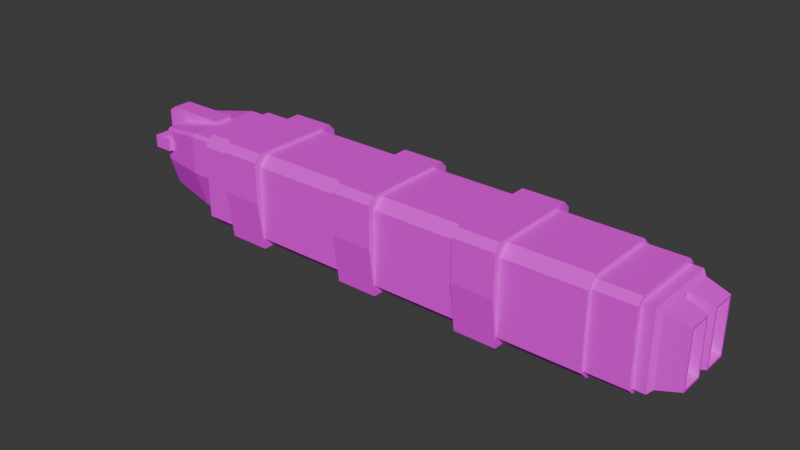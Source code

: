 # Source: civillian.blend  (saved by Blender 4.3.34; exported with 4.5.12 LTS)
import bpy
from mathutils import Matrix  # noqa: F401  (used for matrix-valued properties, if any)

bpy.ops.wm.read_factory_settings(use_empty=True)
scene = bpy.context.scene
scene.name = 'Scene'

# ---- collections
col_collection = bpy.data.collections.new('Collection'); scene.collection.children.link(col_collection)

# ---- images (referenced by path relative to the original .blend; pixels are not part of the script)
import os
ASSET_DIR = os.environ.get("B2B_ASSET_DIR", "")  # directory of the original .blend (textures are referenced by path, not embedded)
HERE = os.path.dirname(os.path.abspath(__file__))  # packed textures are extracted next to this script under _unpacked/

def load_image(name, relpath, width, height, colorspace="sRGB"):
    """Load a texture the original file referenced (path relative to the .blend, or extracted next to this script)."""
    p = next((c for c in (os.path.join(HERE, relpath), os.path.join(ASSET_DIR, relpath)) if relpath and os.path.exists(c)), "")
    if p:
        img = bpy.data.images.load(p, check_existing=True)
        img.name = name
    else:  # same state as the original file: an image datablock whose file is absent (Cycles renders it pink)
        img = bpy.data.images.new(name, width, height)
        img.source = "FILE"
        img.filepath = "//" + (relpath or name)
    img.colorspace_settings.name = colorspace
    return img
img_civillian = load_image('Civillian', 'Civillian.png', 1024, 1024, 'sRGB')

# ---- materials (node trees are filled in below, after node groups)
mat_civillian = bpy.data.materials.new('civillian')
mat_civillian.alpha_threshold = 0.0
mat_civillian.use_transparent_shadow = False
mat_civillian.roughness = 0.5
mat_civillian.line_color = (0.0, 0.0, 0.0, 1.0)

# ---- material node trees
mat_civillian.use_nodes = True; mat_civillian.node_tree.nodes.clear()
_N = mat_civillian.node_tree.nodes; _L = mat_civillian.node_tree.links
n0 = _N.new('ShaderNodeOutputMaterial'); n0.name = 'Material Output'; n0.location = (300, 300)
n1 = _N.new('ShaderNodeBsdfPrincipled'); n1.name = 'Principled BSDF'; n1.location = (10, 300)
n1.inputs[3].default_value = 1.45
n2 = _N.new('ShaderNodeTexImage'); n2.name = 'Image Texture'; n2.location = (-280, 280)
n2.image = img_civillian
_L.new(n1.outputs[0], n0.inputs[0])
_L.new(n2.outputs[0], n1.inputs[0])
n0.is_active_output = True

# ---- world
world_world = bpy.data.worlds.new('World'); scene.world = world_world
world_world.use_nodes = True; world_world.node_tree.nodes.clear()
_N = world_world.node_tree.nodes; _L = world_world.node_tree.links
n0 = _N.new('ShaderNodeOutputWorld'); n0.name = 'World Output'; n0.location = (300, 300)
n1 = _N.new('ShaderNodeBackground'); n1.name = 'Background'; n1.location = (10, 300)
n1.inputs[0].default_value = (0.05088, 0.05088, 0.05088, 1.0)
_L.new(n1.outputs[0], n0.inputs[0])
n0.is_active_output = True
world_world.color = (0.05088, 0.05088, 0.05088)
world_world.use_sun_shadow = False
world_world.sun_shadow_jitter_overblur = 0.0

# ---- meshes
me_cube = bpy.data.meshes.new('Cube')
me_cube.from_pydata([(-0.5949, -0.6597, 0.7724), (0.5486, -0.6597, 0.7724), (-0.5949, 0.6597, -0.6073), (0.5486, 0.6597, -0.6073), (0.5486, 1.26, -1.236), (-0.5949, 1.26, -1.236), (2.905, 1.26, -1.236), (4.049, 1.26, -1.236), (4.049, 0.6597, -0.6073), (2.905, 0.6597, -0.6073), (4.049, -0.6597, 0.7724), (2.905, -0.6597, 0.7724), (4.049, -0.6597, -0.6073), (2.905, -0.6597, -0.6073), (2.905, 0.6597, 0.7724), (4.049, 0.6597, 0.7724), (4.049, -1.26, -1.236), (2.905, -1.26, -1.236), (-4.304, 1.26, -1.236), (-3.161, 1.26, -1.236), (-3.161, 0.6597, -0.6073), (-4.304, 0.6597, -0.6073), (-3.161, -0.6597, 0.7724), (-4.304, -0.6597, 0.7724), (-3.161, -0.6597, -0.6073), (-4.304, -0.6597, -0.6073), (-4.304, 0.6597, 0.7724), (-3.161, 0.6597, 0.7724), (-3.161, -1.26, -1.236), (-4.304, -1.26, -1.236), (7.262, 1.022, 1.078), (7.262, 1.022, -0.9659), (7.262, -1.022, 1.078), (7.262, -1.022, -0.9659), (6.2, 0.9921, 1.219), (6.2, 1.164, 1.048), (6.2, 1.164, -0.9362), (6.2, 0.9921, -1.108), (6.2, -1.164, 1.048), (6.2, -0.9921, 1.219), (6.2, -0.9921, -1.108), (6.2, -1.164, -0.9362), (7.274, 1.164, 1.048), (7.274, 0.9921, 1.219), (7.274, 0.9921, -1.108), (7.274, 1.164, -0.9362), (7.274, -0.9921, 1.219), (7.274, -1.164, 1.048), (7.274, -1.164, -0.9362), (7.274, -0.9921, -1.108), (7.262, 0.0, 1.078), (7.262, 0.0, -0.9659), (7.689, 0.917, 0.9729), (7.579, 1.022, 1.078), (7.689, 0.917, -0.8612), (7.579, 1.022, -0.9659), (7.689, -0.917, 0.9729), (7.579, -1.022, 1.078), (7.689, -0.917, -0.8612), (7.579, -1.022, -0.9659), (7.689, -0.1047, 0.9729), (7.689, 0.1047, 0.9729), (7.579, 0.0, 1.078), (7.689, 0.1047, -0.8612), (7.689, -0.1047, -0.8612), (7.579, 0.0, -0.9659), (8.294, -0.2302, -0.6416), (8.294, -0.2302, 0.7534), (8.294, -0.7916, 0.7534), (8.294, -0.7916, -0.6416), (8.294, 0.7916, -0.6416), (8.294, 0.7916, 0.7534), (8.294, 0.2302, 0.7534), (8.294, 0.2302, -0.6416), (8.294, -0.1795, 0.804), (8.294, -0.1795, -0.6923), (8.294, -0.8422, 0.804), (8.294, -0.8422, -0.6923), (8.294, 0.8422, 0.804), (8.294, 0.8422, -0.6923), (8.294, 0.1795, 0.804), (8.294, 0.1795, -0.6923), (7.972, -0.3044, 0.5689), (7.972, -0.3044, -0.4572), (7.972, -0.7174, 0.5689), (7.972, -0.7174, -0.4572), (7.972, 0.7174, 0.5689), (7.972, 0.7174, -0.4572), (7.972, 0.3044, 0.5689), (7.972, 0.3044, -0.4572), (-7.292, 0.2707, -1.151), (-7.292, -0.2707, -1.151), (-5.881, 0.2707, -1.151), (-5.881, -0.2707, -1.151), (-5.881, -0.2707, 1.263), (-5.881, 0.2707, 1.263), (-7.731, -0.2707, 0.3583), (-7.731, 0.2707, 0.3583), (-5.881, -0.2707, 0.3583), (-5.881, 0.2707, 0.3583), (-6.258, -0.7408, 0.7013), (-6.258, 0.7408, 0.7013), (-6.258, -0.7408, 0.3578), (-6.258, 0.7408, 0.3578), (-7.479, -0.7408, 0.3578), (-7.479, -0.7408, 0.7013), (-7.479, 0.7408, 0.7013), (-7.479, 0.7408, 0.3578), (-6.954, -0.7408, 0.7013), (-6.954, -0.7408, 0.3578), (-6.954, 0.7408, 0.3578), (-6.954, 0.7408, 0.7013), (-6.954, -1.037, 0.3578), (-6.954, -1.037, 0.7013), (-7.479, -1.037, 0.7013), (-7.479, -1.037, 0.3578), (-6.954, 1.037, 0.7013), (-6.954, 1.037, 0.3578), (-7.479, 1.037, 0.3578), (-7.479, 1.037, 0.7013), (-5.181, -1.12, 0.05586), (-5.181, 1.12, 0.05586), (-5.864, -1.12, 0.05586), (-5.864, 1.12, 0.05586), (-7.158, -0.8841, 0.05586), (-7.158, 0.8841, 0.05586), (-7.563, -0.2707, 1.263), (-7.731, -0.2707, 1.132), (-7.731, 0.2707, 1.132), (-7.563, 0.2707, 1.263), (0.5486, -0.6597, -0.6073), (-0.5949, -0.6597, -0.6073), (-0.5949, 0.6597, 0.7724), (0.5486, 0.6597, 0.7724), (0.5486, -1.26, -1.236), (-0.5949, -1.26, -1.236), (4.049, -1.433, 0.08253), (2.905, -1.433, 0.08253), (2.905, -0.6597, 0.08253), (4.049, -0.6597, 0.08253), (-0.5949, -1.433, 0.08253), (0.5486, -1.433, 0.08253), (-0.5949, -0.6597, 0.08253), (0.5486, -0.6597, 0.08253), (-3.161, -1.433, 0.08253), (-4.304, -1.433, 0.08253), (-4.304, -0.6597, 0.08253), (-3.161, -0.6597, 0.08253), (2.905, 1.433, 0.08253), (4.049, 1.433, 0.08253), (4.049, 0.6597, 0.08253), (2.905, 0.6597, 0.08253), (-0.5949, 0.6597, 0.08253), (0.5486, 0.6597, 0.08253), (0.5486, 1.433, 0.08253), (-0.5949, 1.433, 0.08253), (-4.304, 1.433, 0.08253), (-3.161, 1.433, 0.08253), (-3.161, 0.6597, 0.08253), (-4.304, 0.6597, 0.08253), (0.5486, -1.253, 1.401), (0.5486, -1.433, 1.213), (0.5486, -1.271, 1.32), (-0.5949, -1.433, 1.213), (-0.5949, -1.253, 1.401), (-0.5949, -1.271, 1.32), (2.905, -1.433, 1.213), (2.905, -1.253, 1.401), (2.905, -1.271, 1.32), (4.049, -1.253, 1.401), (4.049, -1.433, 1.213), (4.049, -1.271, 1.32), (2.905, 1.253, 1.401), (2.905, 1.433, 1.213), (2.905, 1.271, 1.32), (4.049, 1.433, 1.213), (4.049, 1.253, 1.401), (4.049, 1.271, 1.32), (-4.304, -1.433, 1.213), (-4.304, -1.253, 1.401), (-4.304, -1.271, 1.32), (-3.161, -1.253, 1.401), (-3.161, -1.433, 1.213), (-3.161, -1.271, 1.32), (-4.304, 1.253, 1.401), (-4.304, 1.433, 1.213), (-4.304, 1.271, 1.32), (-3.161, 1.433, 1.213), (-3.161, 1.253, 1.401), (-3.161, 1.271, 1.32), (-0.5949, 1.253, 1.401), (-0.5949, 1.433, 1.213), (-0.5949, 1.271, 1.32), (0.5486, 1.433, 1.213), (0.5486, 1.253, 1.401), (0.5486, 1.271, 1.32), (6.2, 1.258, 1.051), (6.2, 0.9948, 1.314), (6.2, 0.9948, -1.202), (6.2, 1.258, -0.9389), (6.2, -0.9948, 1.314), (6.2, -1.258, 1.051), (6.2, -1.258, -0.9389), (6.2, -0.9948, -1.202), (-5.181, 0.9948, 1.314), (-5.181, 1.258, 1.051), (-5.181, 1.258, -0.9389), (-5.181, 0.9948, -1.202), (-5.181, -1.258, 1.051), (-5.181, -0.9948, 1.314), (-5.181, -0.9948, -1.202), (-5.181, -1.258, -0.9389), (0.6518, 0.9948, -1.202), (0.6518, 1.258, -0.9389), (-0.6518, 1.258, -0.9389), (-0.6518, 0.9948, -1.202), (0.6518, -0.9948, 1.314), (0.6518, -1.258, 1.051), (-0.6518, -1.258, 1.051), (-0.6518, -0.9948, 1.314), (0.6518, -1.258, -0.9389), (0.6518, -0.9948, -1.202), (-0.6518, -0.9948, -1.202), (-0.6518, -1.258, -0.9389), (-0.6518, 0.9948, 1.314), (-0.6518, 1.258, 1.051), (0.6518, 1.258, 1.051), (0.6518, 0.9948, 1.314), (-5.181, 1.12, 1.092), (-5.181, 1.036, 1.175), (-5.181, 0.6841, -1.064), (-5.181, 0.7919, -0.9845), (-5.181, -1.036, 1.175), (-5.181, -1.12, 1.092), (-5.181, -0.7919, -0.9845), (-5.181, -0.6841, -1.064), (-5.864, 0.6841, -1.064), (-5.864, 0.7919, -0.9845), (-5.864, -0.7919, -0.9845), (-5.864, -0.6841, -1.064), (-5.864, -1.036, 1.175), (-5.864, -1.12, 1.092), (-5.864, 1.12, 1.092), (-5.864, 1.036, 1.175), (-7.158, 0.6306, -0.7491), (-7.158, 0.5228, -0.8282), (-7.158, -0.5228, -0.8282), (-7.158, -0.6306, -0.7491), (-7.158, -0.8841, 0.8567), (-7.158, -0.8008, 0.94), (-7.158, 0.8008, 0.94), (-7.158, 0.8841, 0.8567)], [], [(1, 133, 195, 194, 160, 162), (213, 226, 196, 199), (224, 204, 209, 219), (212, 198, 203, 221), (197, 227, 216, 200), (226, 213, 214, 225), (202, 201, 217, 220), (210, 211, 208, 209, 204, 205, 206, 207), (207, 215, 222, 210), (206, 205, 225, 214), (140, 135, 134, 141), (4, 134, 135, 5), (3, 130, 134, 4), (132, 0, 165, 164, 190, 192), (223, 218, 208, 211), (163, 140, 141, 161), (133, 153, 154, 193, 195), (154, 4, 5, 155), (224, 219, 216, 227), (212, 221, 222, 215), (218, 223, 220, 217), (149, 7, 6, 148), (15, 150, 149, 175, 177), (175, 149, 148, 173), (139, 10, 171, 170, 136), (8, 12, 16, 7), (7, 16, 17, 6), (137, 17, 16, 136), (14, 11, 168, 167, 172, 174), (150, 8, 7, 149), (11, 138, 137, 166, 168), (138, 13, 17, 137), (13, 9, 6, 17), (157, 19, 18, 156), (27, 158, 157, 187, 189), (187, 157, 156, 185), (147, 22, 183, 182, 144), (20, 24, 28, 19), (19, 28, 29, 18), (145, 29, 28, 144), (26, 23, 180, 179, 184, 186), (158, 20, 19, 157), (23, 146, 145, 178, 180), (146, 25, 29, 145), (25, 21, 18, 29), (34, 39, 46, 43), (44, 45, 42, 43, 46, 47, 48, 49), (40, 37, 44, 49), (36, 37, 40, 41, 38, 39, 34, 35), (38, 41, 48, 47), (51, 33, 32, 50), (50, 32, 57, 62), (30, 50, 62, 53), (32, 33, 59, 57), (33, 51, 65, 59), (40, 49, 48, 41), (46, 39, 38, 47), (42, 35, 34, 43), (44, 37, 36, 45), (36, 35, 42, 45), (51, 31, 55, 65), (31, 30, 53, 55), (31, 51, 50, 30), (60, 61, 62), (63, 64, 65), (52, 54, 55, 53), (57, 59, 58, 56), (62, 57, 56, 60), (65, 55, 54, 63), (53, 62, 61, 52), (59, 65, 64, 58), (60, 64, 63, 61), (70, 71, 86, 87), (60, 74, 75, 64), (56, 76, 74, 60), (58, 77, 76, 56), (64, 75, 77, 58), (72, 73, 89, 88), (52, 78, 79, 54), (61, 80, 78, 52), (63, 81, 80, 61), (54, 79, 81, 63), (67, 66, 75, 74), (68, 67, 74, 76), (69, 68, 76, 77), (66, 69, 77, 75), (71, 70, 79, 78), (72, 71, 78, 80), (73, 72, 80, 81), (70, 73, 81, 79), (83, 82, 84, 85), (87, 86, 88, 89), (68, 69, 85, 84), (66, 67, 82, 83), (73, 70, 87, 89), (71, 72, 88, 86), (69, 66, 83, 85), (67, 68, 84, 82), (234, 235, 230, 231, 121, 120), (242, 123, 125, 251), (228, 121, 123, 242), (234, 120, 122, 238), (230, 235, 239, 236), (120, 233, 241, 122), (240, 243, 250, 249), (238, 122, 124, 247), (123, 237, 244, 125), (126, 94, 95, 129), (98, 99, 95, 94), (128, 129, 95, 99, 97), (96, 127, 128, 97), (97, 99, 92, 90), (90, 92, 93, 91), (91, 93, 98, 96), (93, 92, 99, 98), (91, 96, 97, 90), (102, 103, 101, 100), (104, 105, 106, 107), (110, 109, 104, 107), (108, 111, 106, 105), (101, 103, 110, 111), (100, 101, 111, 108), (103, 102, 109, 110), (102, 100, 108, 109), (112, 113, 114, 115), (108, 113, 112, 109), (105, 114, 113, 108), (104, 115, 114, 105), (109, 112, 115, 104), (116, 117, 118, 119), (110, 117, 116, 111), (107, 118, 117, 110), (106, 119, 118, 107), (111, 116, 119, 106), (246, 247, 124, 125, 244, 245), (122, 241, 248, 124), (124, 248, 249, 250, 251, 125), (120, 121, 228, 229, 232, 233), (236, 239, 246, 245), (121, 231, 237, 123), (126, 129, 128, 127), (96, 98, 94, 126, 127), (153, 3, 4, 154), (0, 142, 140, 163, 165), (142, 131, 135, 140), (131, 2, 5, 135), (10, 15, 177, 176, 169, 171), (172, 167, 169, 176), (12, 139, 136, 16), (166, 137, 136, 170), (130, 143, 141, 134), (190, 164, 160, 194), (22, 27, 189, 188, 181, 183), (184, 179, 181, 188), (24, 147, 144, 28), (178, 145, 144, 182), (9, 151, 148, 6), (151, 14, 174, 173, 148), (152, 132, 192, 191, 155), (2, 152, 155, 5), (193, 154, 155, 191), (21, 159, 156, 18), (159, 26, 186, 185, 156), (160, 161, 162), (163, 164, 165), (166, 167, 168), (169, 170, 171), (172, 173, 174), (175, 176, 177), (178, 179, 180), (181, 182, 183), (184, 185, 186), (187, 188, 189), (190, 191, 192), (193, 194, 195), (190, 194, 193, 191), (160, 164, 163, 161), (169, 167, 166, 170), (172, 176, 175, 173), (181, 179, 178, 182), (184, 188, 187, 185), (143, 1, 162, 161, 141), (206, 214, 215, 207), (223, 211, 210, 222), (204, 224, 225, 205), (213, 199, 198, 212), (202, 220, 221, 203), (227, 197, 196, 226), (219, 209, 208, 218), (217, 201, 200, 216), (218, 217, 216, 219), (226, 225, 224, 227), (220, 223, 222, 221), (212, 215, 214, 213), (198, 199, 196, 197, 200, 201, 202, 203), (228, 242, 243, 229), (241, 233, 232, 240), (239, 235, 234, 238), (230, 236, 237, 231), (242, 251, 250, 243), (248, 241, 240, 249), (246, 239, 238, 247), (236, 245, 244, 237), (232, 229, 243, 240)])
_uv = me_cube.uv_layers.new(name='UVMap')
_uv.uv.foreach_set('vector', [0.5585, 0.02454, 0.5585, 0.1481, 0.5541, 0.1574, 0.5498, 0.1565, 0.5498, 0.01618, 0.5541, 0.0152, 0.1168, 0.2785, 0.01923, 0.2785, 0.01905, 0.006122, 0.1166, 0.006122, 0.3888, 0.3425, 0.3888, 0.5648, 0.2911, 0.5648, 0.2911, 0.3425, 0.4269, 0.2779, 0.4269, 0.006122, 0.5246, 0.006122, 0.5246, 0.2779, 0.3888, 0.006122, 0.3888, 0.2785, 0.2911, 0.2785, 0.2911, 0.006122, 0.01923, 0.2785, 0.1168, 0.2785, 0.1168, 0.3425, 0.01927, 0.3425, 0.1555, 0.006122, 0.253, 0.006122, 0.2529, 0.2785, 0.1553, 0.2785, 0.2655, 0.8603, 0.2525, 0.8732, 0.1548, 0.8732, 0.1419, 0.8603, 0.1419, 0.7626, 0.1548, 0.7497, 0.2525, 0.7497, 0.2655, 0.7626, 0.4269, 0.5636, 0.4269, 0.3417, 0.5246, 0.3417, 0.5246, 0.5636, 0.117, 0.5648, 0.01942, 0.5648, 0.01927, 0.3425, 0.1168, 0.3425, 0.6903, 0.7571, 0.6901, 0.828, 0.6262, 0.828, 0.6263, 0.7571, 0.7031, 0.3198, 0.7031, 0.1788, 0.7669, 0.1788, 0.7669, 0.3198, 0.6821, 0.1481, 0.6821, 0.02454, 0.6909, 0.01578, 0.6909, 0.1569, 0.5585, 0.5424, 0.5585, 0.666, 0.5541, 0.6753, 0.5498, 0.6743, 0.5498, 0.5341, 0.5541, 0.5331, 0.1552, 0.3425, 0.2528, 0.3425, 0.2527, 0.5648, 0.1551, 0.5648, 0.6903, 0.6967, 0.6903, 0.7571, 0.6263, 0.7571, 0.6263, 0.6966, 0.5585, 0.1481, 0.6203, 0.1481, 0.6203, 0.1665, 0.5598, 0.1665, 0.5541, 0.1574, 0.8432, 0.2392, 0.8433, 0.3101, 0.7793, 0.3101, 0.7792, 0.2392, 0.3888, 0.3425, 0.2911, 0.3425, 0.2911, 0.2785, 0.3888, 0.2785, 0.4269, 0.2779, 0.5246, 0.2779, 0.5246, 0.3417, 0.4269, 0.3417, 0.2528, 0.3425, 0.1552, 0.3425, 0.1553, 0.2785, 0.2529, 0.2785, 0.8432, 0.5844, 0.8433, 0.6553, 0.7793, 0.6554, 0.7792, 0.5845, 0.5585, 0.3207, 0.6203, 0.3207, 0.6203, 0.3391, 0.5598, 0.3391, 0.5541, 0.3301, 0.8432, 0.524, 0.8432, 0.5844, 0.7792, 0.5845, 0.7792, 0.5241, 0.6203, 0.1972, 0.5585, 0.1972, 0.5541, 0.1878, 0.5598, 0.1788, 0.6203, 0.1788, 0.6821, 0.3207, 0.6821, 0.1972, 0.6909, 0.1884, 0.6909, 0.3295, 0.7031, 0.4731, 0.7031, 0.3321, 0.7669, 0.3321, 0.7669, 0.4731, 0.8433, 0.3828, 0.8432, 0.4537, 0.7792, 0.4537, 0.7793, 0.3828, 0.01489, 0.5955, 0.01489, 0.719, 0.01044, 0.7284, 0.006122, 0.7274, 0.006122, 0.5871, 0.01044, 0.5861, 0.6203, 0.3207, 0.6821, 0.3207, 0.6909, 0.3295, 0.6203, 0.3391, 0.01489, 0.719, 0.07666, 0.719, 0.07666, 0.7374, 0.01618, 0.7374, 0.01044, 0.7284, 0.07666, 0.719, 0.1384, 0.719, 0.1472, 0.7278, 0.07666, 0.7374, 0.1384, 0.719, 0.1384, 0.5955, 0.1472, 0.5867, 0.1472, 0.7278, 0.7671, 0.7377, 0.7672, 0.8086, 0.7032, 0.8087, 0.7031, 0.7378, 0.5585, 0.4933, 0.6203, 0.4933, 0.6203, 0.5118, 0.5598, 0.5118, 0.5541, 0.5027, 0.7671, 0.6773, 0.7671, 0.7377, 0.7031, 0.7378, 0.7031, 0.6774, 0.6203, 0.3698, 0.5585, 0.3698, 0.5541, 0.3605, 0.5598, 0.3514, 0.6203, 0.3514, 0.6821, 0.4933, 0.6821, 0.3698, 0.6909, 0.361, 0.6909, 0.5021, 0.7031, 0.6651, 0.7031, 0.524, 0.7669, 0.524, 0.7669, 0.6651, 0.6139, 0.7571, 0.6138, 0.828, 0.5498, 0.828, 0.5499, 0.7571, 0.287, 0.5955, 0.287, 0.719, 0.2825, 0.7284, 0.2782, 0.7274, 0.2782, 0.5871, 0.2825, 0.5861, 0.6203, 0.4933, 0.6821, 0.4933, 0.6909, 0.5021, 0.6203, 0.5118, 0.287, 0.719, 0.3487, 0.719, 0.3487, 0.7375, 0.2883, 0.7375, 0.2825, 0.7284, 0.3487, 0.719, 0.4105, 0.719, 0.4193, 0.7278, 0.3487, 0.7375, 0.4105, 0.719, 0.4105, 0.5955, 0.4193, 0.5867, 0.4193, 0.7278, 0.434, 0.7581, 0.434, 0.8555, 0.3813, 0.8555, 0.3813, 0.7581, 0.8937, 0.1119, 0.8853, 0.1204, 0.7879, 0.1204, 0.7795, 0.1119, 0.7795, 0.01454, 0.7879, 0.006122, 0.8853, 0.006122, 0.8937, 0.01454, 0.9732, 0.4134, 0.9732, 0.5108, 0.9206, 0.5108, 0.9206, 0.4134, 0.8853, 0.6773, 0.8937, 0.6857, 0.8937, 0.7832, 0.8853, 0.7916, 0.7879, 0.7916, 0.7795, 0.7832, 0.7795, 0.6857, 0.7879, 0.6773, 0.9084, 0.524, 0.9084, 0.6214, 0.8557, 0.6213, 0.8557, 0.524, 0.5375, 0.9293, 0.5375, 0.9795, 0.4372, 0.9795, 0.4372, 0.9293, 0.9711, 0.5742, 0.9711, 0.6243, 0.9555, 0.6243, 0.9555, 0.5742, 0.9711, 0.524, 0.9711, 0.5742, 0.9555, 0.5742, 0.9555, 0.524, 0.9714, 0.3009, 0.9714, 0.4011, 0.9558, 0.4011, 0.9558, 0.3009, 0.9574, 0.6773, 0.9574, 0.7275, 0.9419, 0.7275, 0.9419, 0.6773, 0.9082, 0.6301, 0.8556, 0.6301, 0.8557, 0.6213, 0.9084, 0.6214, 0.3813, 0.8555, 0.434, 0.8555, 0.4341, 0.8639, 0.3814, 0.8639, 0.3814, 0.7497, 0.4341, 0.7497, 0.434, 0.7581, 0.3813, 0.7581, 0.9084, 0.407, 0.8557, 0.407, 0.8556, 0.3983, 0.9082, 0.3982, 0.8556, 0.3983, 0.8556, 0.3009, 0.9082, 0.3009, 0.9082, 0.3982, 0.9574, 0.7275, 0.9574, 0.7777, 0.9419, 0.7777, 0.9419, 0.7275, 0.2782, 0.9806, 0.2782, 0.8804, 0.2938, 0.8804, 0.2938, 0.9806, 0.5375, 0.8791, 0.5375, 0.9293, 0.4372, 0.9293, 0.4372, 0.8791, 0.9502, 0.5793, 0.9502, 0.569, 0.9555, 0.5742, 0.9361, 0.7326, 0.9361, 0.7223, 0.9419, 0.7275, 0.2993, 0.8858, 0.2993, 0.9757, 0.2938, 0.9806, 0.2938, 0.8804, 0.9558, 0.3009, 0.9558, 0.4011, 0.9504, 0.3962, 0.9504, 0.3063, 0.9555, 0.5742, 0.9555, 0.6243, 0.9502, 0.6192, 0.9502, 0.5793, 0.9419, 0.7275, 0.9419, 0.7777, 0.9361, 0.7725, 0.9361, 0.7326, 0.9555, 0.524, 0.9555, 0.5742, 0.9502, 0.569, 0.9502, 0.5292, 0.9419, 0.6773, 0.9419, 0.7275, 0.9361, 0.7223, 0.9361, 0.6825, 0.9047, 0.4193, 0.9047, 0.5093, 0.8944, 0.5093, 0.8944, 0.4193, 0.9697, 0.7457, 0.9697, 0.6773, 0.9855, 0.6862, 0.9855, 0.7365, 0.006122, 0.8855, 0.03587, 0.8939, 0.03587, 0.9673, 0.006122, 0.9754, 0.9502, 0.6192, 0.9206, 0.6155, 0.9206, 0.583, 0.9502, 0.5793, 0.9504, 0.3962, 0.9206, 0.3881, 0.9206, 0.3147, 0.9504, 0.3063, 0.9361, 0.7223, 0.906, 0.7187, 0.906, 0.6861, 0.9361, 0.6825, 0.9936, 0.1788, 0.9936, 0.2472, 0.9777, 0.238, 0.9777, 0.1876, 0.2993, 0.8858, 0.329, 0.8942, 0.329, 0.9676, 0.2993, 0.9757, 0.9502, 0.569, 0.9206, 0.5654, 0.9206, 0.5328, 0.9502, 0.5292, 0.07786, 0.9754, 0.04811, 0.9673, 0.04811, 0.8939, 0.07786, 0.8855, 0.9361, 0.7725, 0.906, 0.7688, 0.906, 0.7363, 0.9361, 0.7326, 0.1916, 0.888, 0.1916, 0.9564, 0.1892, 0.9589, 0.1892, 0.8855, 0.2192, 0.888, 0.1916, 0.888, 0.1892, 0.8855, 0.2217, 0.8855, 0.2192, 0.9564, 0.2192, 0.888, 0.2217, 0.8855, 0.2217, 0.9589, 0.1916, 0.9564, 0.2192, 0.9564, 0.2217, 0.9589, 0.1892, 0.9589, 0.8912, 0.9203, 0.8912, 0.9888, 0.8887, 0.9913, 0.8887, 0.9178, 0.9188, 0.9203, 0.8912, 0.9203, 0.8887, 0.9178, 0.9212, 0.9178, 0.9188, 0.9888, 0.9188, 0.9203, 0.9212, 0.9178, 0.9212, 0.9913, 0.8912, 0.9888, 0.9188, 0.9888, 0.9212, 0.9913, 0.8887, 0.9913, 0.7795, 0.9771, 0.7795, 0.9267, 0.7997, 0.9267, 0.7997, 0.9771, 0.812, 0.9771, 0.812, 0.9267, 0.8323, 0.9267, 0.8323, 0.9771, 0.9882, 0.9178, 0.9882, 0.9863, 0.9723, 0.9771, 0.9723, 0.9267, 0.978, 0.07454, 0.978, 0.006122, 0.9939, 0.01502, 0.9939, 0.06534, 0.8083, 0.4935, 0.8083, 0.4659, 0.824, 0.4696, 0.824, 0.4899, 0.7795, 0.1602, 0.7795, 0.1326, 0.7959, 0.1363, 0.7959, 0.1565, 0.8081, 0.1602, 0.8081, 0.1326, 0.8238, 0.1363, 0.8238, 0.1565, 0.451, 0.7066, 0.451, 0.7341, 0.4346, 0.7305, 0.4346, 0.7102, 0.9494, 0.2848, 0.9441, 0.2887, 0.8769, 0.2887, 0.8716, 0.2848, 0.8556, 0.2337, 0.9655, 0.2337, 0.843, 0.8079, 0.8428, 0.8587, 0.7795, 0.8591, 0.7796, 0.8198, 0.8765, 0.808, 0.8763, 0.8588, 0.8428, 0.8587, 0.843, 0.8079, 0.5498, 0.9469, 0.5499, 0.8952, 0.5834, 0.8951, 0.5833, 0.9469, 0.3453, 0.8804, 0.4125, 0.8804, 0.4125, 0.9138, 0.3453, 0.9138, 0.5499, 0.8952, 0.5498, 0.8444, 0.5833, 0.8443, 0.5834, 0.8951, 0.6925, 0.9461, 0.6925, 0.8443, 0.7562, 0.8559, 0.7562, 0.9345, 0.5833, 0.9469, 0.5834, 0.8951, 0.6468, 0.8955, 0.6467, 0.9356, 0.8428, 0.8587, 0.843, 0.9105, 0.7796, 0.8991, 0.7795, 0.8591, 0.8556, 0.5019, 0.8556, 0.4193, 0.8821, 0.4193, 0.8821, 0.5019, 0.4612, 0.6202, 0.4346, 0.6202, 0.4346, 0.5758, 0.4612, 0.5758, 0.4467, 0.7549, 0.4549, 0.7485, 0.5375, 0.7484, 0.5375, 0.7928, 0.4467, 0.7929, 0.2358, 0.6151, 0.2358, 0.5771, 0.2624, 0.5771, 0.2624, 0.6151, 0.4467, 0.7929, 0.5375, 0.7928, 0.5375, 0.8668, 0.4682, 0.8669, 0.9335, 0.987, 0.9335, 0.9178, 0.9601, 0.9178, 0.9601, 0.987, 0.3475, 0.8682, 0.2782, 0.8681, 0.2782, 0.7941, 0.369, 0.7941, 0.4612, 0.6943, 0.4346, 0.6943, 0.4346, 0.6202, 0.4612, 0.6202, 0.2358, 0.6893, 0.2358, 0.6151, 0.2624, 0.6151, 0.2624, 0.6893, 0.2508, 0.8855, 0.2508, 0.9582, 0.2339, 0.9582, 0.2339, 0.8855, 0.9778, 0.8911, 0.9609, 0.8911, 0.9609, 0.8183, 0.9778, 0.8183, 0.9401, 0.09338, 0.9401, 0.02064, 0.9658, 0.02064, 0.9658, 0.09338, 0.9229, 0.8911, 0.9229, 0.8183, 0.9487, 0.8183, 0.9487, 0.8911, 0.7792, 0.4659, 0.796, 0.4659, 0.796, 0.5001, 0.7792, 0.5001, 0.8887, 0.8911, 0.8887, 0.8183, 0.9229, 0.8183, 0.9229, 0.8911, 0.906, 0.09338, 0.906, 0.02064, 0.9401, 0.02064, 0.9401, 0.09338, 0.2358, 0.7016, 0.2527, 0.7016, 0.2526, 0.7358, 0.2358, 0.7358, 0.7031, 0.4854, 0.72, 0.4854, 0.7199, 0.5112, 0.7031, 0.5112, 0.836, 0.1326, 0.8506, 0.1326, 0.8506, 0.1495, 0.836, 0.1495, 0.9487, 0.8911, 0.9487, 0.9056, 0.9229, 0.9056, 0.9229, 0.8911, 0.9778, 0.8911, 0.9778, 0.9056, 0.9609, 0.9056, 0.9609, 0.8911, 0.9401, 0.02064, 0.9401, 0.006122, 0.9658, 0.006122, 0.9658, 0.02064, 0.7322, 0.4854, 0.749, 0.4854, 0.7491, 0.5112, 0.7322, 0.5112, 0.8701, 0.6592, 0.8556, 0.6592, 0.8556, 0.6424, 0.8701, 0.6424, 0.9658, 0.09338, 0.9658, 0.1079, 0.9401, 0.1079, 0.9401, 0.09338, 0.9609, 0.8183, 0.9609, 0.8038, 0.9778, 0.8038, 0.9778, 0.8183, 0.9229, 0.8183, 0.9229, 0.8038, 0.9487, 0.8038, 0.9487, 0.8183, 0.1769, 0.9545, 0.173, 0.9598, 0.1335, 0.9723, 0.1335, 0.8855, 0.173, 0.8979, 0.1769, 0.9032, 0.5834, 0.8951, 0.5833, 0.8443, 0.6467, 0.8563, 0.6468, 0.8955, 0.1335, 0.9723, 0.09419, 0.9723, 0.09011, 0.9682, 0.09011, 0.8896, 0.09419, 0.8855, 0.1335, 0.8855, 0.9655, 0.2337, 0.8556, 0.2337, 0.8556, 0.1828, 0.8596, 0.1788, 0.9614, 0.1788, 0.9655, 0.1828, 0.3453, 0.9138, 0.4125, 0.9138, 0.4046, 0.9764, 0.3532, 0.9764, 0.8763, 0.8588, 0.8765, 0.9105, 0.843, 0.9105, 0.8428, 0.8587, 0.8556, 0.5019, 0.8821, 0.5019, 0.8821, 0.5102, 0.8556, 0.5102, 0.369, 0.7941, 0.2782, 0.7941, 0.2782, 0.7497, 0.3608, 0.7497, 0.369, 0.7562, 0.6203, 0.1481, 0.6821, 0.1481, 0.6909, 0.1569, 0.6203, 0.1665, 0.5585, 0.666, 0.6203, 0.666, 0.6203, 0.6844, 0.5598, 0.6844, 0.5541, 0.6753, 0.6203, 0.666, 0.6821, 0.666, 0.6908, 0.6747, 0.6203, 0.6844, 0.6821, 0.666, 0.6821, 0.5424, 0.6908, 0.5337, 0.6908, 0.6747, 0.5585, 0.1972, 0.5585, 0.3207, 0.5541, 0.3301, 0.5498, 0.3291, 0.5498, 0.1888, 0.5541, 0.1878, 0.2234, 0.5871, 0.2234, 0.7274, 0.1594, 0.7274, 0.1594, 0.5871, 0.6821, 0.1972, 0.6203, 0.1972, 0.6203, 0.1788, 0.6909, 0.1884, 0.8433, 0.3224, 0.8433, 0.3828, 0.7793, 0.3828, 0.7793, 0.3224, 0.6821, 0.02454, 0.6203, 0.02454, 0.6203, 0.006122, 0.6909, 0.01578, 0.7671, 0.01618, 0.7671, 0.1565, 0.7031, 0.1565, 0.7031, 0.01618, 0.5585, 0.3698, 0.5585, 0.4933, 0.5541, 0.5027, 0.5498, 0.5017, 0.5498, 0.3614, 0.5541, 0.3605, 0.5374, 0.5859, 0.5374, 0.7261, 0.4734, 0.7261, 0.4734, 0.5859, 0.6821, 0.3698, 0.6203, 0.3698, 0.6203, 0.3514, 0.6909, 0.361, 0.6139, 0.6967, 0.6139, 0.7571, 0.5499, 0.7571, 0.5499, 0.6966, 0.1384, 0.5955, 0.07666, 0.5955, 0.07666, 0.5771, 0.1472, 0.5867, 0.07666, 0.5955, 0.01489, 0.5955, 0.01044, 0.5861, 0.01618, 0.5771, 0.07666, 0.5771, 0.6203, 0.5424, 0.5585, 0.5424, 0.5541, 0.5331, 0.5598, 0.524, 0.6203, 0.524, 0.6821, 0.5424, 0.6203, 0.5424, 0.6203, 0.524, 0.6908, 0.5337, 0.8432, 0.1788, 0.8432, 0.2392, 0.7792, 0.2392, 0.7792, 0.1788, 0.4105, 0.5955, 0.3487, 0.5955, 0.3487, 0.5771, 0.4193, 0.5867, 0.3487, 0.5955, 0.287, 0.5955, 0.2825, 0.5861, 0.2883, 0.5771, 0.3487, 0.5771, 0.5498, 0.01618, 0.5598, 0.006122, 0.5541, 0.0152, 0.5598, 0.6844, 0.5498, 0.6743, 0.5541, 0.6753, 0.01618, 0.7374, 0.006122, 0.7274, 0.01044, 0.7284, 0.5498, 0.1888, 0.5598, 0.1788, 0.5541, 0.1878, 0.006122, 0.5871, 0.01618, 0.5771, 0.01044, 0.5861, 0.5598, 0.3391, 0.5498, 0.3291, 0.5541, 0.3301, 0.2883, 0.7375, 0.2782, 0.7274, 0.2825, 0.7284, 0.5498, 0.3614, 0.5598, 0.3514, 0.5541, 0.3605, 0.2782, 0.5871, 0.2883, 0.5771, 0.2825, 0.5861, 0.5598, 0.5118, 0.5498, 0.5017, 0.5541, 0.5027, 0.5498, 0.5341, 0.5598, 0.524, 0.5541, 0.5331, 0.5598, 0.1665, 0.5498, 0.1565, 0.5541, 0.1574, 0.7671, 0.01618, 0.7031, 0.01618, 0.7032, 0.006122, 0.7672, 0.006122, 0.7031, 0.1565, 0.7671, 0.1565, 0.7672, 0.1665, 0.7032, 0.1665, 0.1594, 0.7274, 0.2234, 0.7274, 0.2236, 0.7374, 0.1596, 0.7374, 0.2234, 0.5871, 0.1594, 0.5871, 0.1596, 0.5771, 0.2236, 0.5771, 0.4734, 0.7261, 0.5374, 0.7261, 0.5375, 0.7362, 0.4735, 0.7362, 0.5374, 0.5859, 0.4734, 0.5859, 0.4735, 0.5758, 0.5375, 0.5758, 0.6203, 0.02454, 0.5585, 0.02454, 0.5541, 0.0152, 0.5598, 0.006122, 0.6203, 0.006122, 0.117, 0.5648, 0.1168, 0.3425, 0.1298, 0.3425, 0.1299, 0.5648, 0.1552, 0.3425, 0.1551, 0.5648, 0.1422, 0.5648, 0.1423, 0.3425, 0.006493, 0.5648, 0.006345, 0.3425, 0.01927, 0.3425, 0.01942, 0.5648, 0.1168, 0.2785, 0.1166, 0.006122, 0.1295, 0.006122, 0.1297, 0.2785, 0.1555, 0.006122, 0.1553, 0.2785, 0.1424, 0.2785, 0.1425, 0.006122, 0.006303, 0.2785, 0.006122, 0.006122, 0.01905, 0.006122, 0.01923, 0.2785, 0.2657, 0.3425, 0.2656, 0.5648, 0.2527, 0.5648, 0.2528, 0.3425, 0.2529, 0.2785, 0.253, 0.006122, 0.266, 0.006122, 0.2658, 0.2785, 0.2528, 0.3425, 0.2529, 0.2785, 0.2658, 0.2785, 0.2657, 0.3425, 0.01923, 0.2785, 0.01927, 0.3425, 0.006345, 0.3425, 0.006303, 0.2785, 0.1553, 0.2785, 0.1552, 0.3425, 0.1423, 0.3425, 0.1424, 0.2785, 0.1297, 0.2785, 0.1298, 0.3425, 0.1168, 0.3425, 0.1168, 0.2785, 0.01906, 0.8732, 0.006122, 0.8603, 0.006122, 0.7626, 0.01906, 0.7497, 0.1167, 0.7497, 0.1297, 0.7626, 0.1297, 0.8603, 0.1167, 0.8732, 0.659, 0.8402, 0.6925, 0.8402, 0.6925, 0.8443, 0.659, 0.8443, 0.6925, 0.9502, 0.659, 0.9502, 0.659, 0.9461, 0.6925, 0.9461, 0.5833, 0.9508, 0.5498, 0.9509, 0.5498, 0.9469, 0.5833, 0.9469, 0.8765, 0.9144, 0.843, 0.9144, 0.843, 0.9105, 0.8765, 0.9105, 0.6932, 0.8404, 0.7562, 0.8518, 0.7562, 0.8559, 0.6925, 0.8443, 0.7562, 0.9386, 0.6932, 0.95, 0.6925, 0.9461, 0.7562, 0.9345, 0.6467, 0.9395, 0.5838, 0.9507, 0.5833, 0.9469, 0.6467, 0.9356, 0.8425, 0.9143, 0.7796, 0.9031, 0.7796, 0.8991, 0.843, 0.9105, 0.659, 0.9461, 0.659, 0.8443, 0.6925, 0.8443, 0.6925, 0.9461])
me_cube.materials.append(mat_civillian)
me_cube.use_mirror_y = True
me_cube.use_mirror_vertex_groups = False
me_cube.use_paint_bone_selection = False
me_cube.use_paint_mask = True
me_cube.update()

# ---- objects
ob_cube = bpy.data.objects.new('Cube', me_cube)

# ---- transforms, parenting, visibility, modifiers, constraints
ob_cube.location = (0.0, 0.0, 0.0)
ob_cube.lock_rotations_4d = False
ob_cube.empty_display_type = 'ARROWS'
ob_cube.lineart.crease_threshold = 0.0
ob_cube.use_mesh_mirror_y = True

# ---- collection membership
col_collection.objects.link(ob_cube)

# ---- scene / render settings (as saved in the file)
scene.frame_start = 1; scene.frame_end = 250; scene.frame_set(1)
scene.render.engine = 'BLENDER_EEVEE_NEXT'
scene.cycles.sampling_pattern = 'TABULATED_SOBOL'
bpy.context.view_layer.update()

# ---- added for rendering (the .blend has no active camera and no usable light): camera, sun
cam_auto = bpy.data.cameras.new('AutoCamera')
cam_auto.lens = 50.0
cam_auto.sensor_width = 36.0
cam_auto.clip_end = 1000.0
ob_auto_camera = bpy.data.objects.new('AutoCamera', cam_auto)
scene.collection.objects.link(ob_auto_camera)
ob_auto_camera.location = (15.5403, -18.3107, 12.2897)
ob_auto_camera.rotation_euler = (1.09748, -7.21219e-08, 0.694738)
scene.camera = ob_auto_camera
light_auto_sun = bpy.data.lights.new('AutoSun', 'SUN')
light_auto_sun.energy = 3.0
light_auto_sun.angle = 0.0523599
ob_auto_sun = bpy.data.objects.new('AutoSun', light_auto_sun)
scene.collection.objects.link(ob_auto_sun)
ob_auto_sun.rotation_euler = (0.872665, 0.174533, 0.523599)
bpy.context.view_layer.update()
